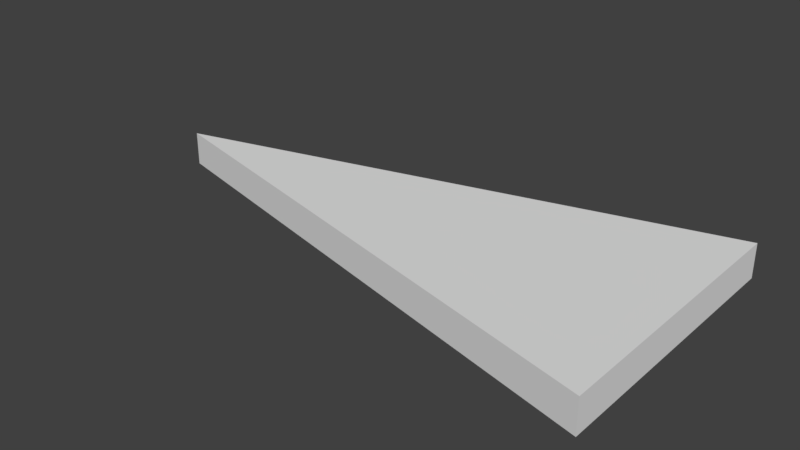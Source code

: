# Source: SM_Triangle_2x4x40.25.blend  (saved by Blender 2.78.0; exported with 4.5.12 LTS)
import bpy
from mathutils import Matrix  # noqa: F401  (used for matrix-valued properties, if any)

bpy.ops.wm.read_factory_settings(use_empty=True)
scene = bpy.context.scene
scene.name = 'Scene'

# ---- collections
col_collection_1 = bpy.data.collections.new('Collection 1'); scene.collection.children.link(col_collection_1)

# ---- world
world_world = bpy.data.worlds.new('World'); scene.world = world_world
world_world.color = (0.05088, 0.05088, 0.05088)
world_world.use_sun_shadow = False
world_world.sun_shadow_jitter_overblur = 0.0
world_world.cycles.sampling_method = 'MANUAL'

# ---- meshes
me_vert = bpy.data.meshes.new('Vert')
me_vert.from_pydata([(0.0, 0.0, 0.0), (0.0, -2.0, 0.0), (-3.873, -1.0, 0.0), (0.0, 0.0, 0.24), (0.0, -2.0, 0.24), (-3.873, -1.0, 0.24)], [], [(1, 2, 0), (2, 5, 3, 0), (4, 3, 5), (1, 4, 5, 2), (0, 3, 4, 1)])
me_vert.use_remesh_preserve_volume = False
me_vert.use_remesh_preserve_attributes = False
me_vert.use_mirror_vertex_groups = False
me_vert.update()

# ---- objects
ob_triangle_2x4x0_25 = bpy.data.objects.new('Triangle_2x4x0.25', me_vert)

# ---- transforms, parenting, visibility, modifiers, constraints
ob_triangle_2x4x0_25.location = (0.0, 0.0, 0.0)
ob_triangle_2x4x0_25.lineart.crease_threshold = 0.0

# ---- collection membership
col_collection_1.objects.link(ob_triangle_2x4x0_25)

# ---- scene / render settings (as saved in the file)
scene.frame_start = 1; scene.frame_end = 250; scene.frame_set(1)
scene.render.engine = 'BLENDER_EEVEE_NEXT'
scene.render.resolution_percentage = 50
scene.render.dither_intensity = 0.0
scene.cycles.use_denoising = False
scene.cycles.samples = 128
scene.cycles.sampling_pattern = 'TABULATED_SOBOL'
scene.cycles.light_sampling_threshold = 0.0
scene.cycles.use_adaptive_sampling = False
scene.cycles.use_light_tree = False
scene.cycles.blur_glossy = 0.0
scene.cycles.sample_clamp_indirect = 0.0
scene.view_settings.view_transform = 'Standard'
bpy.context.view_layer.update()

# ---- added for rendering (the .blend has no active camera and no usable light): camera, sun
cam_auto = bpy.data.cameras.new('AutoCamera')
cam_auto.lens = 50.0
cam_auto.sensor_width = 36.0
cam_auto.clip_end = 1000.0
ob_auto_camera = bpy.data.objects.new('AutoCamera', cam_auto)
scene.collection.objects.link(ob_auto_camera)
ob_auto_camera.location = (2.10258, -5.84688, 3.35126)
ob_auto_camera.rotation_euler = (1.09748, -7.21219e-08, 0.694738)
scene.camera = ob_auto_camera
light_auto_sun = bpy.data.lights.new('AutoSun', 'SUN')
light_auto_sun.energy = 3.0
light_auto_sun.angle = 0.0523599
ob_auto_sun = bpy.data.objects.new('AutoSun', light_auto_sun)
scene.collection.objects.link(ob_auto_sun)
ob_auto_sun.rotation_euler = (0.872665, 0.174533, 0.523599)
bpy.context.view_layer.update()

